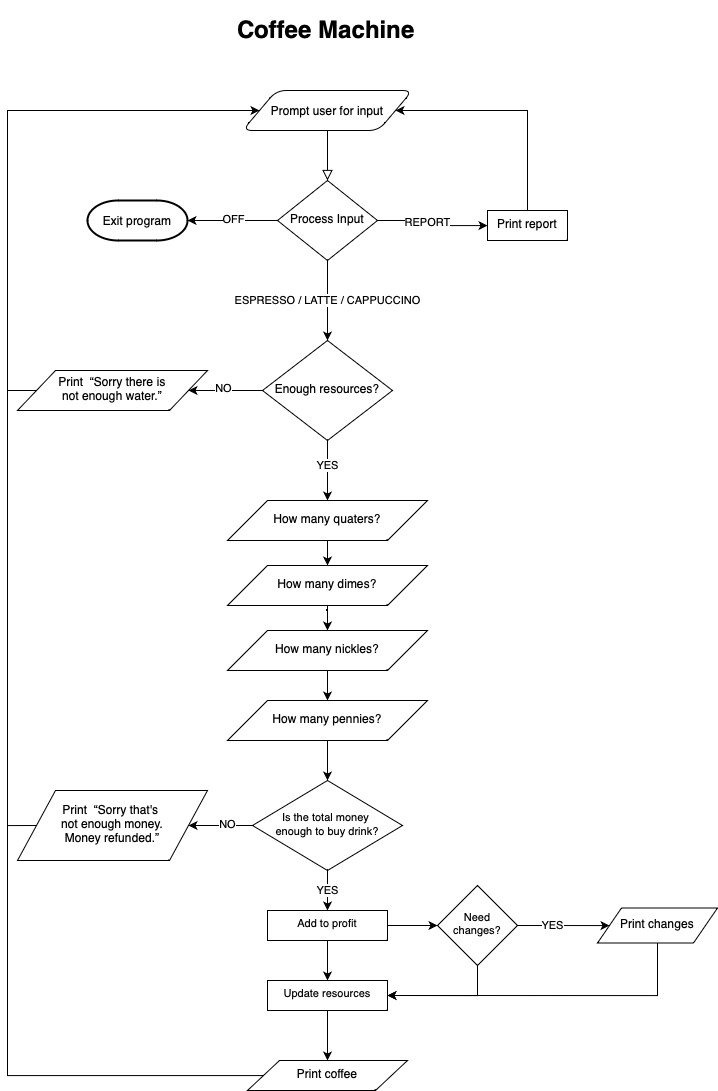

The diagram above was exported from draw.io. Its source (the exported page's mxGraphModel, read from the mxfile embedded in the PNG):
<mxGraphModel dx="2206" dy="1198" grid="1" gridSize="10" guides="1" tooltips="1" connect="1" arrows="1" fold="1" page="1" pageScale="1" pageWidth="827" pageHeight="1169" math="0" shadow="0">
  <root>
    <mxCell id="WIyWlLk6GJQsqaUBKTNV-0" />
    <mxCell id="WIyWlLk6GJQsqaUBKTNV-1" parent="WIyWlLk6GJQsqaUBKTNV-0" />
    <mxCell id="WIyWlLk6GJQsqaUBKTNV-2" value="" style="rounded=0;html=1;jettySize=auto;orthogonalLoop=1;fontSize=11;endArrow=block;endFill=0;endSize=8;strokeWidth=1;shadow=0;labelBackgroundColor=none;edgeStyle=orthogonalEdgeStyle;" parent="WIyWlLk6GJQsqaUBKTNV-1" source="WIyWlLk6GJQsqaUBKTNV-3" target="WIyWlLk6GJQsqaUBKTNV-6" edge="1">
      <mxGeometry relative="1" as="geometry" />
    </mxCell>
    <mxCell id="WIyWlLk6GJQsqaUBKTNV-3" value="Prompt user for input" style="rounded=1;whiteSpace=wrap;html=1;fontSize=12;glass=0;strokeWidth=1;shadow=0;shape=parallelogram;perimeter=parallelogramPerimeter;" parent="WIyWlLk6GJQsqaUBKTNV-1" vertex="1">
      <mxGeometry x="275" y="110" width="170" height="40" as="geometry" />
    </mxCell>
    <mxCell id="qOnM7dYOcG7nfSBSF0P8-2" value="" style="edgeStyle=orthogonalEdgeStyle;rounded=0;orthogonalLoop=1;jettySize=auto;html=1;entryX=1;entryY=0.5;entryDx=0;entryDy=0;entryPerimeter=0;" edge="1" parent="WIyWlLk6GJQsqaUBKTNV-1" source="WIyWlLk6GJQsqaUBKTNV-6" target="qOnM7dYOcG7nfSBSF0P8-17">
      <mxGeometry relative="1" as="geometry">
        <mxPoint x="230" y="260" as="targetPoint" />
      </mxGeometry>
    </mxCell>
    <mxCell id="qOnM7dYOcG7nfSBSF0P8-3" value="OFF" style="edgeLabel;html=1;align=center;verticalAlign=middle;resizable=0;points=[];" vertex="1" connectable="0" parent="qOnM7dYOcG7nfSBSF0P8-2">
      <mxGeometry x="-0.0187" y="-2" relative="1" as="geometry">
        <mxPoint as="offset" />
      </mxGeometry>
    </mxCell>
    <mxCell id="qOnM7dYOcG7nfSBSF0P8-5" value="" style="edgeStyle=orthogonalEdgeStyle;rounded=0;orthogonalLoop=1;jettySize=auto;html=1;" edge="1" parent="WIyWlLk6GJQsqaUBKTNV-1" source="WIyWlLk6GJQsqaUBKTNV-6" target="qOnM7dYOcG7nfSBSF0P8-4">
      <mxGeometry relative="1" as="geometry" />
    </mxCell>
    <mxCell id="qOnM7dYOcG7nfSBSF0P8-6" value="REPORT" style="edgeLabel;html=1;align=center;verticalAlign=middle;resizable=0;points=[];" vertex="1" connectable="0" parent="qOnM7dYOcG7nfSBSF0P8-5">
      <mxGeometry x="-0.1429" y="-1" relative="1" as="geometry">
        <mxPoint as="offset" />
      </mxGeometry>
    </mxCell>
    <mxCell id="qOnM7dYOcG7nfSBSF0P8-10" value="ESPRESSO / LATTE / CAPPUCCINO" style="edgeStyle=orthogonalEdgeStyle;rounded=0;orthogonalLoop=1;jettySize=auto;html=1;" edge="1" parent="WIyWlLk6GJQsqaUBKTNV-1" source="WIyWlLk6GJQsqaUBKTNV-6" target="qOnM7dYOcG7nfSBSF0P8-9">
      <mxGeometry relative="1" as="geometry" />
    </mxCell>
    <mxCell id="WIyWlLk6GJQsqaUBKTNV-6" value="Process Input" style="rhombus;whiteSpace=wrap;html=1;shadow=0;fontFamily=Helvetica;fontSize=12;align=center;strokeWidth=1;spacing=6;spacingTop=-4;" parent="WIyWlLk6GJQsqaUBKTNV-1" vertex="1">
      <mxGeometry x="310" y="200" width="100" height="80" as="geometry" />
    </mxCell>
    <mxCell id="qOnM7dYOcG7nfSBSF0P8-0" value="&lt;h1&gt;Coffee Machine&lt;/h1&gt;&lt;p&gt;&lt;br&gt;&lt;/p&gt;" style="text;html=1;strokeColor=none;fillColor=none;spacing=5;spacingTop=-20;whiteSpace=wrap;overflow=hidden;rounded=0;" vertex="1" parent="WIyWlLk6GJQsqaUBKTNV-1">
      <mxGeometry x="265" y="30" width="190" height="30" as="geometry" />
    </mxCell>
    <mxCell id="qOnM7dYOcG7nfSBSF0P8-8" style="edgeStyle=orthogonalEdgeStyle;rounded=0;orthogonalLoop=1;jettySize=auto;html=1;entryX=1;entryY=0.5;entryDx=0;entryDy=0;" edge="1" parent="WIyWlLk6GJQsqaUBKTNV-1" source="qOnM7dYOcG7nfSBSF0P8-4" target="WIyWlLk6GJQsqaUBKTNV-3">
      <mxGeometry relative="1" as="geometry">
        <Array as="points">
          <mxPoint x="560" y="130" />
        </Array>
      </mxGeometry>
    </mxCell>
    <mxCell id="qOnM7dYOcG7nfSBSF0P8-4" value="Print report" style="whiteSpace=wrap;html=1;shadow=0;strokeWidth=1;spacing=6;spacingTop=-4;rounded=0;" vertex="1" parent="WIyWlLk6GJQsqaUBKTNV-1">
      <mxGeometry x="520" y="230" width="80" height="30" as="geometry" />
    </mxCell>
    <mxCell id="qOnM7dYOcG7nfSBSF0P8-13" value="" style="edgeStyle=orthogonalEdgeStyle;rounded=0;orthogonalLoop=1;jettySize=auto;html=1;" edge="1" parent="WIyWlLk6GJQsqaUBKTNV-1" source="qOnM7dYOcG7nfSBSF0P8-9" target="qOnM7dYOcG7nfSBSF0P8-12">
      <mxGeometry relative="1" as="geometry" />
    </mxCell>
    <mxCell id="qOnM7dYOcG7nfSBSF0P8-15" value="NO" style="edgeLabel;html=1;align=center;verticalAlign=middle;resizable=0;points=[];" vertex="1" connectable="0" parent="qOnM7dYOcG7nfSBSF0P8-13">
      <mxGeometry x="0.0611" y="-3" relative="1" as="geometry">
        <mxPoint as="offset" />
      </mxGeometry>
    </mxCell>
    <mxCell id="qOnM7dYOcG7nfSBSF0P8-26" value="" style="edgeStyle=orthogonalEdgeStyle;rounded=0;orthogonalLoop=1;jettySize=auto;html=1;" edge="1" parent="WIyWlLk6GJQsqaUBKTNV-1" source="qOnM7dYOcG7nfSBSF0P8-9" target="qOnM7dYOcG7nfSBSF0P8-25">
      <mxGeometry relative="1" as="geometry" />
    </mxCell>
    <mxCell id="qOnM7dYOcG7nfSBSF0P8-27" value="YES" style="edgeLabel;html=1;align=center;verticalAlign=middle;resizable=0;points=[];" vertex="1" connectable="0" parent="qOnM7dYOcG7nfSBSF0P8-26">
      <mxGeometry x="-0.1874" y="-1" relative="1" as="geometry">
        <mxPoint as="offset" />
      </mxGeometry>
    </mxCell>
    <mxCell id="qOnM7dYOcG7nfSBSF0P8-9" value="Enough resources?" style="rhombus;whiteSpace=wrap;html=1;shadow=0;strokeWidth=1;spacing=6;spacingTop=-4;" vertex="1" parent="WIyWlLk6GJQsqaUBKTNV-1">
      <mxGeometry x="295" y="360" width="130" height="100" as="geometry" />
    </mxCell>
    <mxCell id="qOnM7dYOcG7nfSBSF0P8-14" style="edgeStyle=orthogonalEdgeStyle;rounded=0;orthogonalLoop=1;jettySize=auto;html=1;entryX=0;entryY=0.5;entryDx=0;entryDy=0;" edge="1" parent="WIyWlLk6GJQsqaUBKTNV-1" source="qOnM7dYOcG7nfSBSF0P8-12" target="WIyWlLk6GJQsqaUBKTNV-3">
      <mxGeometry relative="1" as="geometry">
        <Array as="points">
          <mxPoint x="40" y="410" />
          <mxPoint x="40" y="130" />
        </Array>
      </mxGeometry>
    </mxCell>
    <mxCell id="qOnM7dYOcG7nfSBSF0P8-12" value="Print &amp;nbsp;“Sorry there is &lt;br&gt;not enough water.”" style="whiteSpace=wrap;html=1;shadow=0;strokeWidth=1;spacing=6;spacingTop=-4;rounded=0;shape=parallelogram;perimeter=parallelogramPerimeter;" vertex="1" parent="WIyWlLk6GJQsqaUBKTNV-1">
      <mxGeometry x="50" y="390" width="190" height="40" as="geometry" />
    </mxCell>
    <mxCell id="qOnM7dYOcG7nfSBSF0P8-17" value="Exit program" style="strokeWidth=2;html=1;shape=mxgraph.flowchart.terminator;whiteSpace=wrap;" vertex="1" parent="WIyWlLk6GJQsqaUBKTNV-1">
      <mxGeometry x="120" y="220" width="100" height="40" as="geometry" />
    </mxCell>
    <mxCell id="qOnM7dYOcG7nfSBSF0P8-36" style="edgeStyle=orthogonalEdgeStyle;rounded=0;orthogonalLoop=1;jettySize=auto;html=1;exitX=0.5;exitY=1;exitDx=0;exitDy=0;entryX=0.5;entryY=0;entryDx=0;entryDy=0;" edge="1" parent="WIyWlLk6GJQsqaUBKTNV-1" source="qOnM7dYOcG7nfSBSF0P8-25" target="qOnM7dYOcG7nfSBSF0P8-33">
      <mxGeometry relative="1" as="geometry" />
    </mxCell>
    <mxCell id="qOnM7dYOcG7nfSBSF0P8-25" value="How many quaters?" style="whiteSpace=wrap;html=1;shadow=0;strokeWidth=1;spacing=6;spacingTop=-4;shape=parallelogram;perimeter=parallelogramPerimeter;" vertex="1" parent="WIyWlLk6GJQsqaUBKTNV-1">
      <mxGeometry x="260" y="520" width="200" height="40" as="geometry" />
    </mxCell>
    <mxCell id="qOnM7dYOcG7nfSBSF0P8-32" style="edgeStyle=orthogonalEdgeStyle;rounded=0;orthogonalLoop=1;jettySize=auto;html=1;exitX=0.5;exitY=1;exitDx=0;exitDy=0;" edge="1" parent="WIyWlLk6GJQsqaUBKTNV-1" source="qOnM7dYOcG7nfSBSF0P8-25" target="qOnM7dYOcG7nfSBSF0P8-25">
      <mxGeometry relative="1" as="geometry" />
    </mxCell>
    <mxCell id="qOnM7dYOcG7nfSBSF0P8-37" style="edgeStyle=orthogonalEdgeStyle;rounded=0;orthogonalLoop=1;jettySize=auto;html=1;exitX=0.5;exitY=1;exitDx=0;exitDy=0;" edge="1" parent="WIyWlLk6GJQsqaUBKTNV-1" source="qOnM7dYOcG7nfSBSF0P8-33" target="qOnM7dYOcG7nfSBSF0P8-34">
      <mxGeometry relative="1" as="geometry" />
    </mxCell>
    <mxCell id="qOnM7dYOcG7nfSBSF0P8-33" value="How many dimes?" style="whiteSpace=wrap;html=1;shadow=0;strokeWidth=1;spacing=6;spacingTop=-4;shape=parallelogram;perimeter=parallelogramPerimeter;" vertex="1" parent="WIyWlLk6GJQsqaUBKTNV-1">
      <mxGeometry x="260" y="585" width="200" height="40" as="geometry" />
    </mxCell>
    <mxCell id="qOnM7dYOcG7nfSBSF0P8-38" style="edgeStyle=orthogonalEdgeStyle;rounded=0;orthogonalLoop=1;jettySize=auto;html=1;exitX=0.5;exitY=1;exitDx=0;exitDy=0;entryX=0.5;entryY=0;entryDx=0;entryDy=0;" edge="1" parent="WIyWlLk6GJQsqaUBKTNV-1" source="qOnM7dYOcG7nfSBSF0P8-34" target="qOnM7dYOcG7nfSBSF0P8-35">
      <mxGeometry relative="1" as="geometry" />
    </mxCell>
    <mxCell id="qOnM7dYOcG7nfSBSF0P8-34" value="How many nickles?" style="whiteSpace=wrap;html=1;shadow=0;strokeWidth=1;spacing=6;spacingTop=-4;shape=parallelogram;perimeter=parallelogramPerimeter;" vertex="1" parent="WIyWlLk6GJQsqaUBKTNV-1">
      <mxGeometry x="260" y="650" width="200" height="40" as="geometry" />
    </mxCell>
    <mxCell id="qOnM7dYOcG7nfSBSF0P8-40" value="" style="edgeStyle=orthogonalEdgeStyle;rounded=0;orthogonalLoop=1;jettySize=auto;html=1;" edge="1" parent="WIyWlLk6GJQsqaUBKTNV-1" source="qOnM7dYOcG7nfSBSF0P8-35" target="qOnM7dYOcG7nfSBSF0P8-39">
      <mxGeometry relative="1" as="geometry" />
    </mxCell>
    <mxCell id="qOnM7dYOcG7nfSBSF0P8-35" value="How many pennies?" style="whiteSpace=wrap;html=1;shadow=0;strokeWidth=1;spacing=6;spacingTop=-4;shape=parallelogram;perimeter=parallelogramPerimeter;" vertex="1" parent="WIyWlLk6GJQsqaUBKTNV-1">
      <mxGeometry x="260" y="720" width="200" height="40" as="geometry" />
    </mxCell>
    <mxCell id="qOnM7dYOcG7nfSBSF0P8-42" style="edgeStyle=orthogonalEdgeStyle;rounded=0;orthogonalLoop=1;jettySize=auto;html=1;exitX=0;exitY=0.5;exitDx=0;exitDy=0;fontSize=11;" edge="1" parent="WIyWlLk6GJQsqaUBKTNV-1" source="qOnM7dYOcG7nfSBSF0P8-39" target="qOnM7dYOcG7nfSBSF0P8-41">
      <mxGeometry relative="1" as="geometry" />
    </mxCell>
    <mxCell id="qOnM7dYOcG7nfSBSF0P8-43" value="NO" style="edgeLabel;html=1;align=center;verticalAlign=middle;resizable=0;points=[];fontSize=11;" vertex="1" connectable="0" parent="qOnM7dYOcG7nfSBSF0P8-42">
      <mxGeometry x="-0.1719" y="-2" relative="1" as="geometry">
        <mxPoint as="offset" />
      </mxGeometry>
    </mxCell>
    <mxCell id="qOnM7dYOcG7nfSBSF0P8-46" value="YES" style="edgeStyle=orthogonalEdgeStyle;rounded=0;orthogonalLoop=1;jettySize=auto;html=1;exitX=0.5;exitY=1;exitDx=0;exitDy=0;entryX=0.5;entryY=0;entryDx=0;entryDy=0;fontSize=11;endArrow=classic;endFill=1;" edge="1" parent="WIyWlLk6GJQsqaUBKTNV-1" source="qOnM7dYOcG7nfSBSF0P8-39" target="qOnM7dYOcG7nfSBSF0P8-45">
      <mxGeometry relative="1" as="geometry" />
    </mxCell>
    <mxCell id="qOnM7dYOcG7nfSBSF0P8-39" value="&lt;font style=&quot;font-size: 11px;&quot;&gt;Is the total money &lt;br&gt;enough to buy drink?&lt;/font&gt;" style="rhombus;whiteSpace=wrap;html=1;shadow=0;strokeWidth=1;spacing=6;spacingTop=-4;" vertex="1" parent="WIyWlLk6GJQsqaUBKTNV-1">
      <mxGeometry x="285" y="800" width="150" height="90" as="geometry" />
    </mxCell>
    <mxCell id="qOnM7dYOcG7nfSBSF0P8-44" style="edgeStyle=orthogonalEdgeStyle;rounded=0;orthogonalLoop=1;jettySize=auto;html=1;exitX=0;exitY=0.5;exitDx=0;exitDy=0;fontSize=11;endArrow=none;endFill=0;" edge="1" parent="WIyWlLk6GJQsqaUBKTNV-1" source="qOnM7dYOcG7nfSBSF0P8-41">
      <mxGeometry relative="1" as="geometry">
        <mxPoint x="40" y="400" as="targetPoint" />
        <Array as="points">
          <mxPoint x="40" y="845" />
        </Array>
      </mxGeometry>
    </mxCell>
    <mxCell id="qOnM7dYOcG7nfSBSF0P8-41" value="Print &amp;nbsp;“Sorry that's &lt;br&gt;not enough money. &lt;br&gt;Money refunded.”" style="whiteSpace=wrap;html=1;shadow=0;strokeWidth=1;spacing=6;spacingTop=-4;rounded=0;shape=parallelogram;perimeter=parallelogramPerimeter;" vertex="1" parent="WIyWlLk6GJQsqaUBKTNV-1">
      <mxGeometry x="50" y="810" width="190" height="70" as="geometry" />
    </mxCell>
    <mxCell id="qOnM7dYOcG7nfSBSF0P8-52" style="edgeStyle=orthogonalEdgeStyle;rounded=0;orthogonalLoop=1;jettySize=auto;html=1;exitX=1;exitY=0.5;exitDx=0;exitDy=0;entryX=0;entryY=0.5;entryDx=0;entryDy=0;fontSize=11;endArrow=classic;endFill=1;" edge="1" parent="WIyWlLk6GJQsqaUBKTNV-1" source="qOnM7dYOcG7nfSBSF0P8-45" target="qOnM7dYOcG7nfSBSF0P8-47">
      <mxGeometry relative="1" as="geometry" />
    </mxCell>
    <mxCell id="qOnM7dYOcG7nfSBSF0P8-54" value="" style="edgeStyle=orthogonalEdgeStyle;rounded=0;orthogonalLoop=1;jettySize=auto;html=1;fontSize=11;endArrow=classic;endFill=1;" edge="1" parent="WIyWlLk6GJQsqaUBKTNV-1" source="qOnM7dYOcG7nfSBSF0P8-45" target="qOnM7dYOcG7nfSBSF0P8-53">
      <mxGeometry relative="1" as="geometry" />
    </mxCell>
    <mxCell id="qOnM7dYOcG7nfSBSF0P8-45" value="Add to profit" style="whiteSpace=wrap;html=1;shadow=0;strokeWidth=1;spacing=6;spacingTop=-4;fontSize=11;" vertex="1" parent="WIyWlLk6GJQsqaUBKTNV-1">
      <mxGeometry x="300" y="930" width="120" height="30" as="geometry" />
    </mxCell>
    <mxCell id="qOnM7dYOcG7nfSBSF0P8-50" style="edgeStyle=orthogonalEdgeStyle;rounded=0;orthogonalLoop=1;jettySize=auto;html=1;exitX=1;exitY=0.5;exitDx=0;exitDy=0;entryX=0;entryY=0.5;entryDx=0;entryDy=0;fontSize=11;endArrow=classic;endFill=1;" edge="1" parent="WIyWlLk6GJQsqaUBKTNV-1" source="qOnM7dYOcG7nfSBSF0P8-47" target="qOnM7dYOcG7nfSBSF0P8-49">
      <mxGeometry relative="1" as="geometry">
        <Array as="points">
          <mxPoint x="642" y="945" />
        </Array>
      </mxGeometry>
    </mxCell>
    <mxCell id="qOnM7dYOcG7nfSBSF0P8-51" value="YES" style="edgeLabel;html=1;align=center;verticalAlign=middle;resizable=0;points=[];fontSize=11;" vertex="1" connectable="0" parent="qOnM7dYOcG7nfSBSF0P8-50">
      <mxGeometry x="-0.2773" y="1" relative="1" as="geometry">
        <mxPoint as="offset" />
      </mxGeometry>
    </mxCell>
    <mxCell id="qOnM7dYOcG7nfSBSF0P8-57" style="edgeStyle=orthogonalEdgeStyle;rounded=0;orthogonalLoop=1;jettySize=auto;html=1;exitX=0.5;exitY=1;exitDx=0;exitDy=0;entryX=1;entryY=0.5;entryDx=0;entryDy=0;fontSize=11;endArrow=classic;endFill=1;" edge="1" parent="WIyWlLk6GJQsqaUBKTNV-1" source="qOnM7dYOcG7nfSBSF0P8-47" target="qOnM7dYOcG7nfSBSF0P8-53">
      <mxGeometry relative="1" as="geometry" />
    </mxCell>
    <mxCell id="qOnM7dYOcG7nfSBSF0P8-47" value="Need changes?" style="rhombus;whiteSpace=wrap;html=1;fontSize=11;shadow=0;strokeWidth=1;spacing=6;spacingTop=-4;" vertex="1" parent="WIyWlLk6GJQsqaUBKTNV-1">
      <mxGeometry x="470" y="905" width="80" height="80" as="geometry" />
    </mxCell>
    <mxCell id="qOnM7dYOcG7nfSBSF0P8-58" style="edgeStyle=orthogonalEdgeStyle;rounded=0;orthogonalLoop=1;jettySize=auto;html=1;exitX=0.5;exitY=1;exitDx=0;exitDy=0;fontSize=11;endArrow=classic;endFill=1;entryX=1;entryY=0.5;entryDx=0;entryDy=0;" edge="1" parent="WIyWlLk6GJQsqaUBKTNV-1" source="qOnM7dYOcG7nfSBSF0P8-49" target="qOnM7dYOcG7nfSBSF0P8-53">
      <mxGeometry relative="1" as="geometry">
        <mxPoint x="510" y="1020" as="targetPoint" />
        <Array as="points">
          <mxPoint x="690" y="1015" />
        </Array>
      </mxGeometry>
    </mxCell>
    <mxCell id="qOnM7dYOcG7nfSBSF0P8-49" value="Print changes" style="whiteSpace=wrap;html=1;shadow=0;strokeWidth=1;spacing=6;spacingTop=-4;rounded=0;shape=parallelogram;perimeter=parallelogramPerimeter;" vertex="1" parent="WIyWlLk6GJQsqaUBKTNV-1">
      <mxGeometry x="630" y="927.5" width="120" height="35" as="geometry" />
    </mxCell>
    <mxCell id="qOnM7dYOcG7nfSBSF0P8-56" value="" style="edgeStyle=orthogonalEdgeStyle;rounded=0;orthogonalLoop=1;jettySize=auto;html=1;fontSize=11;endArrow=classic;endFill=1;" edge="1" parent="WIyWlLk6GJQsqaUBKTNV-1" source="qOnM7dYOcG7nfSBSF0P8-53" target="qOnM7dYOcG7nfSBSF0P8-55">
      <mxGeometry relative="1" as="geometry" />
    </mxCell>
    <mxCell id="qOnM7dYOcG7nfSBSF0P8-53" value="Update resources" style="whiteSpace=wrap;html=1;fontSize=11;shadow=0;strokeWidth=1;spacing=6;spacingTop=-4;" vertex="1" parent="WIyWlLk6GJQsqaUBKTNV-1">
      <mxGeometry x="300" y="1000" width="120" height="30" as="geometry" />
    </mxCell>
    <mxCell id="qOnM7dYOcG7nfSBSF0P8-59" style="edgeStyle=orthogonalEdgeStyle;rounded=0;orthogonalLoop=1;jettySize=auto;html=1;fontSize=11;endArrow=none;endFill=0;" edge="1" parent="WIyWlLk6GJQsqaUBKTNV-1" source="qOnM7dYOcG7nfSBSF0P8-55">
      <mxGeometry relative="1" as="geometry">
        <mxPoint x="40" y="840" as="targetPoint" />
      </mxGeometry>
    </mxCell>
    <mxCell id="qOnM7dYOcG7nfSBSF0P8-55" value="Print coffee" style="whiteSpace=wrap;html=1;fontSize=12;shadow=0;strokeWidth=1;spacing=6;spacingTop=-4;shape=parallelogram;perimeter=parallelogramPerimeter;" vertex="1" parent="WIyWlLk6GJQsqaUBKTNV-1">
      <mxGeometry x="280" y="1080" width="160" height="30" as="geometry" />
    </mxCell>
  </root>
</mxGraphModel>